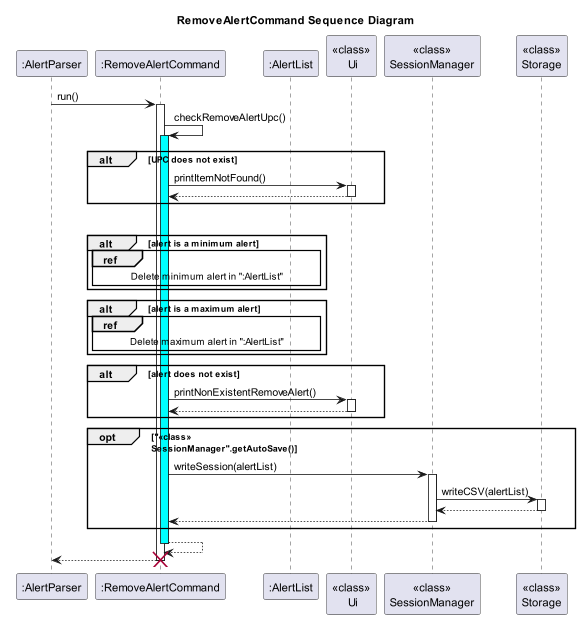

The diagram above was rendered by PlantUML. Its source (embedded in the PNG):
@startuml
'https://plantuml.com/sequence-diagram
title RemoveAlertCommand Sequence Diagram

participant ":AlertParser"
participant ":RemoveAlertCommand"
participant ":AlertList"

participant "<<class>>\n Ui"
participant "<<class>>\nSessionManager"
participant "<<class>>\nStorage"
":AlertParser" -> ":RemoveAlertCommand": run()

activate ":RemoveAlertCommand"

":RemoveAlertCommand" -> ":RemoveAlertCommand": checkRemoveAlertUpc()
activate ":RemoveAlertCommand" #cyan
alt UPC does not exist
    ":RemoveAlertCommand" -> "<<class>>\n Ui": printItemNotFound()
    activate "<<class>>\n Ui"
    "<<class>>\n Ui" -->":RemoveAlertCommand":
    deactivate "<<class>>\n Ui"
end


alt UPC exists
    alt alert is a minimum alert
     ref over ":RemoveAlertCommand", ":AlertList": Delete minimum alert in ":AlertList"
     end

    alt alert is a maximum alert
    ref over ":RemoveAlertCommand", ":AlertList": Delete maximum alert in ":AlertList"
    end

    alt alert does not exist
      ":RemoveAlertCommand" -> "<<class>>\n Ui": printNonExistentRemoveAlert()
        activate "<<class>>\n Ui"
        "<<class>>\n Ui" -->":RemoveAlertCommand":
        deactivate "<<class>>\n Ui"
    end

     opt "<<class>>\nSessionManager".getAutoSave()
        ":RemoveAlertCommand" ->"<<class>>\nSessionManager":writeSession(alertList)
        activate "<<class>>\nSessionManager"
        "<<class>>\nSessionManager"->"<<class>>\nStorage":writeCSV(alertList)
        activate "<<class>>\nStorage"
        "<<class>>\nStorage" -->"<<class>>\nSessionManager":
        deactivate "<<class>>\nStorage"
        "<<class>>\nSessionManager" -->":RemoveAlertCommand":
        deactivate "<<class>>\nSessionManager"
        end
return
":RemoveAlertCommand" --> ":AlertParser"
destroy ":RemoveAlertCommand"

@enduml